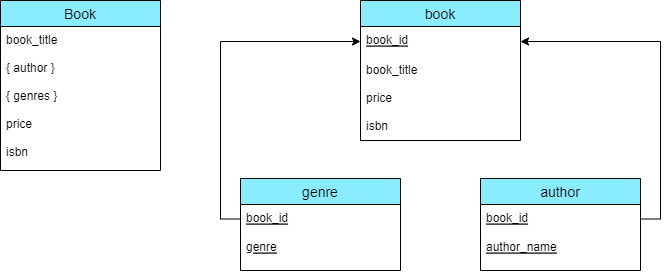

The diagram above was exported from draw.io. Its source (the exported page's mxGraphModel, read from the mxfile embedded in the PNG):
<mxGraphModel dx="954" dy="608" grid="1" gridSize="10" guides="1" tooltips="1" connect="1" arrows="1" fold="1" page="1" pageScale="1" pageWidth="850" pageHeight="1100" math="0" shadow="0">
  <root>
    <mxCell id="0" />
    <mxCell id="1" parent="0" />
    <mxCell id="aYMVyPdhRj-Edi4iopoc-1" value="Book" style="swimlane;fontStyle=0;childLayout=stackLayout;horizontal=1;startSize=26;horizontalStack=0;resizeParent=1;resizeParentMax=0;resizeLast=0;collapsible=1;marginBottom=0;align=center;fontSize=14;fillColor=#8AECFF;" parent="1" vertex="1">
      <mxGeometry x="160" y="160" width="160" height="170" as="geometry">
        <mxRectangle x="651" y="170" width="70" height="30" as="alternateBounds" />
      </mxGeometry>
    </mxCell>
    <mxCell id="aYMVyPdhRj-Edi4iopoc-3" value="book_title&#10;&#10;{ author }&#10;&#10;{ genres }&#10;&#10;price&#10;&#10;isbn" style="text;strokeColor=none;fillColor=none;spacingLeft=4;spacingRight=4;overflow=hidden;rotatable=0;points=[[0,0.5],[1,0.5]];portConstraint=eastwest;fontSize=12;" parent="aYMVyPdhRj-Edi4iopoc-1" vertex="1">
      <mxGeometry y="26" width="160" height="144" as="geometry" />
    </mxCell>
    <mxCell id="aYMVyPdhRj-Edi4iopoc-26" value="book" style="swimlane;fontStyle=0;childLayout=stackLayout;horizontal=1;startSize=26;horizontalStack=0;resizeParent=1;resizeParentMax=0;resizeLast=0;collapsible=1;marginBottom=0;align=center;fontSize=14;fillColor=#8AECFF;" parent="1" vertex="1">
      <mxGeometry x="520" y="160" width="160" height="140" as="geometry">
        <mxRectangle x="500" y="360" width="70" height="30" as="alternateBounds" />
      </mxGeometry>
    </mxCell>
    <mxCell id="aYMVyPdhRj-Edi4iopoc-27" value="book_id" style="text;strokeColor=none;fillColor=none;spacingLeft=4;spacingRight=4;overflow=hidden;rotatable=0;points=[[0,0.5],[1,0.5]];portConstraint=eastwest;fontSize=12;fontStyle=4" parent="aYMVyPdhRj-Edi4iopoc-26" vertex="1">
      <mxGeometry y="26" width="160" height="30" as="geometry" />
    </mxCell>
    <mxCell id="aYMVyPdhRj-Edi4iopoc-29" value="book_title&#10;&#10;price&#10;&#10;isbn" style="text;strokeColor=none;fillColor=none;spacingLeft=4;spacingRight=4;overflow=hidden;rotatable=0;points=[[0,0.5],[1,0.5]];portConstraint=eastwest;fontSize=12;" parent="aYMVyPdhRj-Edi4iopoc-26" vertex="1">
      <mxGeometry y="56" width="160" height="84" as="geometry" />
    </mxCell>
    <mxCell id="aYMVyPdhRj-Edi4iopoc-36" style="edgeStyle=orthogonalEdgeStyle;rounded=0;orthogonalLoop=1;jettySize=auto;html=1;exitX=0;exitY=0.5;exitDx=0;exitDy=0;entryX=0;entryY=0.5;entryDx=0;entryDy=0;" parent="1" source="aYMVyPdhRj-Edi4iopoc-31" target="aYMVyPdhRj-Edi4iopoc-27" edge="1">
      <mxGeometry relative="1" as="geometry">
        <Array as="points">
          <mxPoint x="380" y="379" />
          <mxPoint x="380" y="201" />
        </Array>
      </mxGeometry>
    </mxCell>
    <mxCell id="aYMVyPdhRj-Edi4iopoc-30" value="genre" style="swimlane;fontStyle=0;childLayout=stackLayout;horizontal=1;startSize=26;horizontalStack=0;resizeParent=1;resizeParentMax=0;resizeLast=0;collapsible=1;marginBottom=0;align=center;fontSize=14;fillColor=#8AECFF;" parent="1" vertex="1">
      <mxGeometry x="400" y="338" width="160" height="92" as="geometry" />
    </mxCell>
    <mxCell id="aYMVyPdhRj-Edi4iopoc-31" value="book_id" style="text;strokeColor=none;fillColor=none;spacingLeft=4;spacingRight=4;overflow=hidden;rotatable=0;points=[[0,0.5],[1,0.5]];portConstraint=eastwest;fontSize=12;fontStyle=4" parent="aYMVyPdhRj-Edi4iopoc-30" vertex="1">
      <mxGeometry y="26" width="160" height="29" as="geometry" />
    </mxCell>
    <mxCell id="aYMVyPdhRj-Edi4iopoc-32" value="genre" style="text;strokeColor=none;fillColor=none;spacingLeft=4;spacingRight=4;overflow=hidden;rotatable=0;points=[[0,0.5],[1,0.5]];portConstraint=eastwest;fontSize=12;fontStyle=4" parent="aYMVyPdhRj-Edi4iopoc-30" vertex="1">
      <mxGeometry y="55" width="160" height="37" as="geometry" />
    </mxCell>
    <mxCell id="aYMVyPdhRj-Edi4iopoc-40" style="edgeStyle=orthogonalEdgeStyle;rounded=0;orthogonalLoop=1;jettySize=auto;html=1;exitX=1;exitY=0.5;exitDx=0;exitDy=0;entryX=1;entryY=0.5;entryDx=0;entryDy=0;" parent="1" source="aYMVyPdhRj-Edi4iopoc-38" target="aYMVyPdhRj-Edi4iopoc-27" edge="1">
      <mxGeometry relative="1" as="geometry" />
    </mxCell>
    <mxCell id="aYMVyPdhRj-Edi4iopoc-37" value="author" style="swimlane;fontStyle=0;childLayout=stackLayout;horizontal=1;startSize=26;horizontalStack=0;resizeParent=1;resizeParentMax=0;resizeLast=0;collapsible=1;marginBottom=0;align=center;fontSize=14;fillColor=#8AECFF;" parent="1" vertex="1">
      <mxGeometry x="640" y="338" width="160" height="92" as="geometry" />
    </mxCell>
    <mxCell id="aYMVyPdhRj-Edi4iopoc-38" value="book_id" style="text;strokeColor=none;fillColor=none;spacingLeft=4;spacingRight=4;overflow=hidden;rotatable=0;points=[[0,0.5],[1,0.5]];portConstraint=eastwest;fontSize=12;fontStyle=4" parent="aYMVyPdhRj-Edi4iopoc-37" vertex="1">
      <mxGeometry y="26" width="160" height="29" as="geometry" />
    </mxCell>
    <mxCell id="aYMVyPdhRj-Edi4iopoc-39" value="author_name" style="text;strokeColor=none;fillColor=none;spacingLeft=4;spacingRight=4;overflow=hidden;rotatable=0;points=[[0,0.5],[1,0.5]];portConstraint=eastwest;fontSize=12;fontStyle=4" parent="aYMVyPdhRj-Edi4iopoc-37" vertex="1">
      <mxGeometry y="55" width="160" height="37" as="geometry" />
    </mxCell>
  </root>
</mxGraphModel>